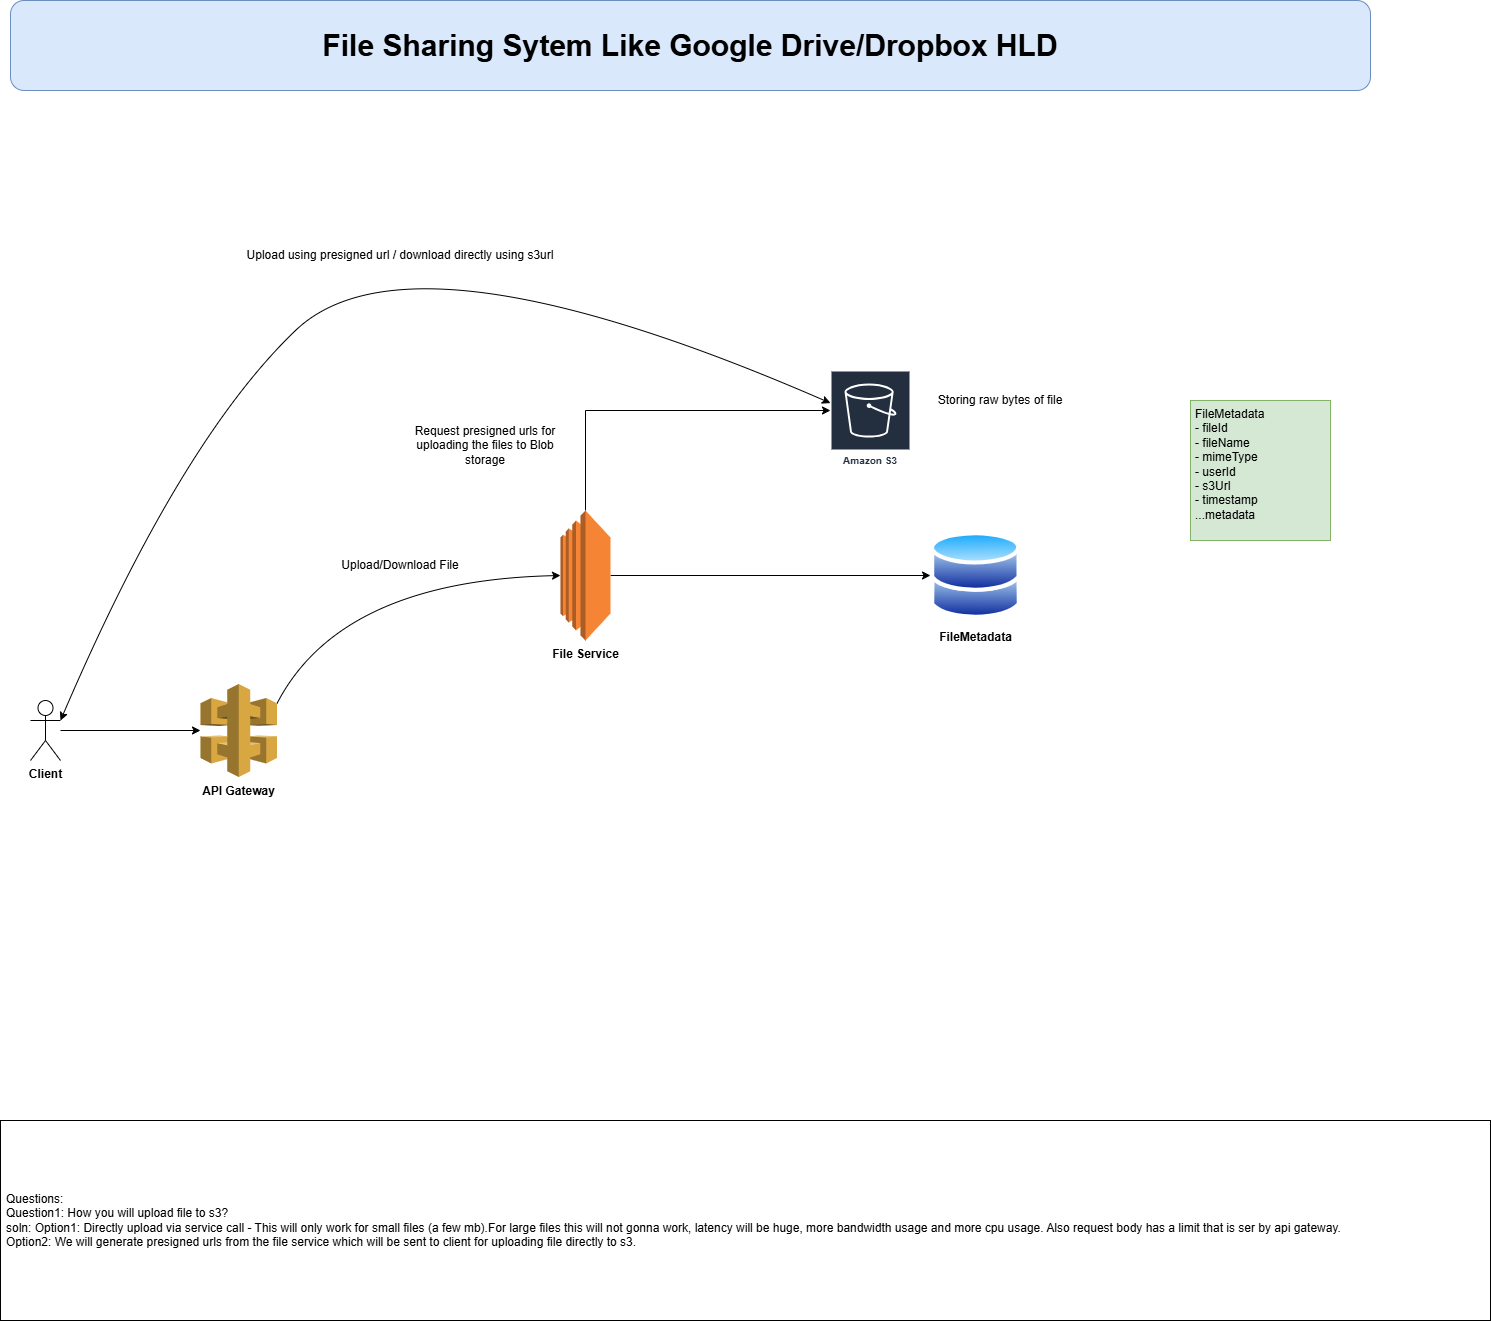

The diagram above was exported from draw.io. Its source (the exported page's mxGraphModel, read from the mxfile embedded in the PNG):
<mxGraphModel dx="1212" dy="1728" grid="1" gridSize="10" guides="1" tooltips="1" connect="1" arrows="1" fold="1" page="1" pageScale="1" pageWidth="850" pageHeight="1100" math="0" shadow="0">
  <root>
    <mxCell id="0" />
    <mxCell id="1" parent="0" />
    <mxCell id="YcbzVk5W8cbLgwaOMTr--3" edge="1" parent="1" source="YcbzVk5W8cbLgwaOMTr--1" style="edgeStyle=orthogonalEdgeStyle;rounded=0;orthogonalLoop=1;jettySize=auto;html=1;" target="YcbzVk5W8cbLgwaOMTr--2">
      <mxGeometry relative="1" as="geometry" />
    </mxCell>
    <mxCell id="YcbzVk5W8cbLgwaOMTr--1" parent="1" style="shape=umlActor;verticalLabelPosition=bottom;verticalAlign=top;html=1;outlineConnect=0;" value="&lt;b&gt;Client&lt;/b&gt;" vertex="1">
      <mxGeometry height="60" width="30" x="100" y="260" as="geometry" />
    </mxCell>
    <mxCell id="YcbzVk5W8cbLgwaOMTr--2" parent="1" style="outlineConnect=0;dashed=0;verticalLabelPosition=bottom;verticalAlign=top;align=center;html=1;shape=mxgraph.aws3.api_gateway;fillColor=#D9A741;gradientColor=none;" value="&lt;b&gt;API Gateway&lt;/b&gt;" vertex="1">
      <mxGeometry height="93" width="76.5" x="270" y="243.5" as="geometry" />
    </mxCell>
    <mxCell id="YcbzVk5W8cbLgwaOMTr--10" edge="1" parent="1" source="YcbzVk5W8cbLgwaOMTr--5" style="edgeStyle=orthogonalEdgeStyle;rounded=0;orthogonalLoop=1;jettySize=auto;html=1;" target="YcbzVk5W8cbLgwaOMTr--9">
      <mxGeometry relative="1" as="geometry">
        <Array as="points">
          <mxPoint x="655" y="-30" />
        </Array>
      </mxGeometry>
    </mxCell>
    <mxCell id="YcbzVk5W8cbLgwaOMTr--12" edge="1" parent="1" source="YcbzVk5W8cbLgwaOMTr--5" style="edgeStyle=orthogonalEdgeStyle;rounded=0;orthogonalLoop=1;jettySize=auto;html=1;" target="YcbzVk5W8cbLgwaOMTr--11">
      <mxGeometry relative="1" as="geometry" />
    </mxCell>
    <mxCell id="YcbzVk5W8cbLgwaOMTr--5" parent="1" style="outlineConnect=0;dashed=0;verticalLabelPosition=bottom;verticalAlign=top;align=center;html=1;shape=mxgraph.aws3.ec2;fillColor=#F58534;gradientColor=none;" value="&lt;b&gt;File Service&lt;/b&gt;" vertex="1">
      <mxGeometry height="130" width="50" x="630" y="70" as="geometry" />
    </mxCell>
    <mxCell id="YcbzVk5W8cbLgwaOMTr--6" edge="1" parent="1" source="YcbzVk5W8cbLgwaOMTr--2" style="curved=1;endArrow=classic;html=1;rounded=0;exitX=1;exitY=0.21;exitDx=0;exitDy=0;exitPerimeter=0;entryX=0;entryY=0.5;entryDx=0;entryDy=0;entryPerimeter=0;" target="YcbzVk5W8cbLgwaOMTr--5" value="">
      <mxGeometry height="50" relative="1" width="50" as="geometry">
        <Array as="points">
          <mxPoint x="410" y="140" />
        </Array>
        <mxPoint x="400" y="300" as="sourcePoint" />
        <mxPoint x="450" y="250" as="targetPoint" />
      </mxGeometry>
    </mxCell>
    <mxCell id="YcbzVk5W8cbLgwaOMTr--7" parent="1" style="text;html=1;whiteSpace=wrap;strokeColor=none;fillColor=none;align=center;verticalAlign=middle;rounded=0;" value="Upload/Download File" vertex="1">
      <mxGeometry height="10" width="200" x="370" y="120" as="geometry" />
    </mxCell>
    <mxCell id="YcbzVk5W8cbLgwaOMTr--9" parent="1" style="sketch=0;outlineConnect=0;fontColor=#232F3E;gradientColor=none;strokeColor=#ffffff;fillColor=#232F3E;dashed=0;verticalLabelPosition=middle;verticalAlign=bottom;align=center;html=1;whiteSpace=wrap;fontSize=10;fontStyle=1;spacing=3;shape=mxgraph.aws4.productIcon;prIcon=mxgraph.aws4.s3;" value="Amazon S3" vertex="1">
      <mxGeometry height="100" width="80" x="900" y="-70" as="geometry" />
    </mxCell>
    <mxCell id="YcbzVk5W8cbLgwaOMTr--11" parent="1" style="image;aspect=fixed;perimeter=ellipsePerimeter;html=1;align=center;shadow=0;dashed=0;spacingTop=3;image=img/lib/active_directory/databases.svg;" value="&lt;b&gt;FileMetadata&lt;/b&gt;" vertex="1">
      <mxGeometry height="89" width="90.82" x="1000" y="90.5" as="geometry" />
    </mxCell>
    <mxCell id="YcbzVk5W8cbLgwaOMTr--13" parent="1" style="text;html=1;whiteSpace=wrap;strokeColor=none;fillColor=none;align=center;verticalAlign=middle;rounded=0;" value="Request presigned urls for uploading the files to Blob storage" vertex="1">
      <mxGeometry height="70" width="170" x="470" y="-30" as="geometry" />
    </mxCell>
    <mxCell id="YcbzVk5W8cbLgwaOMTr--14" parent="1" style="text;html=1;whiteSpace=wrap;strokeColor=none;fillColor=none;align=center;verticalAlign=middle;rounded=0;" value="Storing raw bytes of file" vertex="1">
      <mxGeometry height="20" width="160" x="990" y="-50" as="geometry" />
    </mxCell>
    <mxCell id="YcbzVk5W8cbLgwaOMTr--15" parent="1" style="rounded=0;whiteSpace=wrap;html=1;align=left;verticalAlign=top;spacingLeft=3;fillColor=#d5e8d4;strokeColor=#82b366;" value="FileMetadata&lt;div&gt;- fileId&lt;/div&gt;&lt;div&gt;- fileName&lt;/div&gt;&lt;div&gt;- mimeType&lt;/div&gt;&lt;div&gt;- userId&lt;/div&gt;&lt;div&gt;&lt;span style=&quot;background-color: transparent; color: light-dark(rgb(0, 0, 0), rgb(255, 255, 255));&quot;&gt;- s3Url&lt;/span&gt;&lt;/div&gt;&lt;div&gt;- timestamp&lt;/div&gt;&lt;div&gt;...metadata&lt;/div&gt;" vertex="1">
      <mxGeometry height="140" width="140" x="1260" y="-40" as="geometry" />
    </mxCell>
    <mxCell id="YcbzVk5W8cbLgwaOMTr--17" edge="1" parent="1" source="YcbzVk5W8cbLgwaOMTr--1" style="curved=1;endArrow=classic;html=1;rounded=0;exitX=1;exitY=0.3333333333333333;exitDx=0;exitDy=0;exitPerimeter=0;startArrow=classic;startFill=1;" target="YcbzVk5W8cbLgwaOMTr--9" value="">
      <mxGeometry height="50" relative="1" width="50" as="geometry">
        <Array as="points">
          <mxPoint x="250" />
          <mxPoint x="480" y="-220" />
        </Array>
        <mxPoint x="320" y="-15" as="sourcePoint" />
        <mxPoint x="370" y="-65" as="targetPoint" />
      </mxGeometry>
    </mxCell>
    <mxCell id="YcbzVk5W8cbLgwaOMTr--19" parent="1" style="text;html=1;whiteSpace=wrap;strokeColor=none;fillColor=none;align=center;verticalAlign=middle;rounded=0;" value="Upload using presigned url / download directly using s3url" vertex="1">
      <mxGeometry height="50" width="320" x="310" y="-210" as="geometry" />
    </mxCell>
    <mxCell id="YcbzVk5W8cbLgwaOMTr--20" parent="1" style="rounded=0;whiteSpace=wrap;html=1;align=left;spacingLeft=4;spacingTop=4;spacingBottom=4;spacingRight=4;" value="Questions:&lt;div&gt;Question1: How you will upload file to s3?&lt;/div&gt;&lt;div&gt;soln: Option1: Directly upload via service call - This will only work for small files (a few mb).For large files this will not gonna work, latency will be huge, more bandwidth usage and more cpu usage. Also request body has a limit that is ser by api gateway.&lt;/div&gt;&lt;div&gt;Option2: We will generate presigned urls from the file service which will be sent to client for uploading file directly to s3.&lt;/div&gt;" vertex="1">
      <mxGeometry height="200" width="1490" x="70" y="680" as="geometry" />
    </mxCell>
    <mxCell id="YcbzVk5W8cbLgwaOMTr--21" parent="1" style="rounded=1;whiteSpace=wrap;html=1;fillColor=#dae8fc;strokeColor=#6c8ebf;" value="&lt;b&gt;&lt;font style=&quot;font-size: 30px;&quot;&gt;File Sharing Sytem Like Google Drive/Dropbox HLD&lt;/font&gt;&lt;/b&gt;" vertex="1">
      <mxGeometry height="90" width="1360" x="80" y="-440" as="geometry" />
    </mxCell>
  </root>
</mxGraphModel>